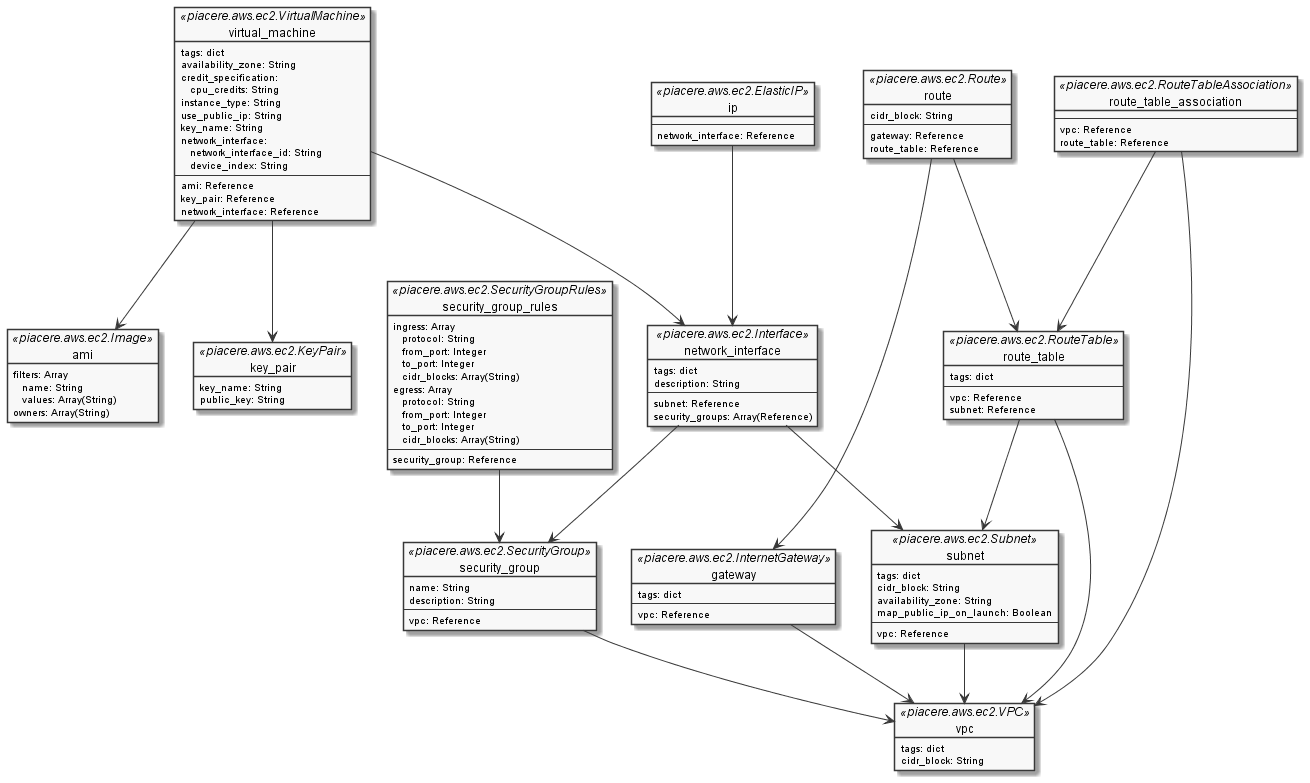

The diagram above was rendered by PlantUML. Its source (embedded in the PNG):
@startuml integrated

' Design Configuration
skinparam monochrome true
skinparam tabSize 2

object "virtual_machine" as vm <<piacere.aws.ec2.VirtualMachine>> {
    tags: dict
    availability_zone: String
    credit_specification:
        \t cpu_credits: String
    instance_type: String
    use_public_ip: String
    key_name: String
    network_interface:
        \t network_interface_id: String
        \t device_index: String
    ---
    ami: Reference
    key_pair: Reference
    network_interface: Reference
}

object "key_pair" as key_pair <<piacere.aws.ec2.KeyPair>> {
    key_name: String
    public_key: String
}

object "ami" as ami <<piacere.aws.ec2.Image>> {
    filters: Array
        \t name: String
        \t values: Array(String)
    owners: Array(String)
}

object "security_group" as security_group <<piacere.aws.ec2.SecurityGroup>> {
    name: String
    description: String
    ---
    vpc: Reference
}

object "security_group_rules" as security_group_rules <<piacere.aws.ec2.SecurityGroupRules>> {
    ingress: Array
        \t protocol: String
        \t from_port: Integer
        \t to_port: Integer
        \t cidr_blocks: Array(String)
    egress: Array
        \t protocol: String
        \t from_port: Integer
        \t to_port: Integer
        \t cidr_blocks: Array(String)
    ---
    security_group: Reference
}

object "vpc" as vpc <<piacere.aws.ec2.VPC>> {
    tags: dict
    cidr_block: String
}

object "subnet" as subnet <<piacere.aws.ec2.Subnet>> {
    tags: dict
    cidr_block: String
    availability_zone: String
    map_public_ip_on_launch: Boolean
    ---
    vpc: Reference
}

object "network_interface" as network_interface <<piacere.aws.ec2.Interface>> {
    tags: dict
    description: String
    ---
    subnet: Reference
    security_groups: Array(Reference)
}

object "gateway" as gateway <<piacere.aws.ec2.InternetGateway>> {
    tags: dict
    ---
    vpc: Reference
}

object "route_table" as route_table <<piacere.aws.ec2.RouteTable>> {
    tags: dict
    ---
    vpc: Reference
    subnet: Reference
}

object "route" as route <<piacere.aws.ec2.Route>> {
    cidr_block: String
    ---
    gateway: Reference
    route_table: Reference
}

object "route_table_association" as route_table_association <<piacere.aws.ec2.RouteTableAssociation>> {
    ---
    vpc: Reference
    route_table: Reference
}

object "ip" as ip <<piacere.aws.ec2.ElasticIP>> {
    ---
    network_interface: Reference
}

' Relationships
vm --> ami
vm --> key_pair
vm --> network_interface

security_group --> vpc
security_group_rules --> security_group

subnet --> vpc

network_interface --> subnet
network_interface --> security_group

gateway --> vpc

route_table --> vpc
route_table --> subnet
route --> gateway
route --> route_table
route_table_association --> vpc
route_table_association --> route_table

ip --> network_interface

@enduml